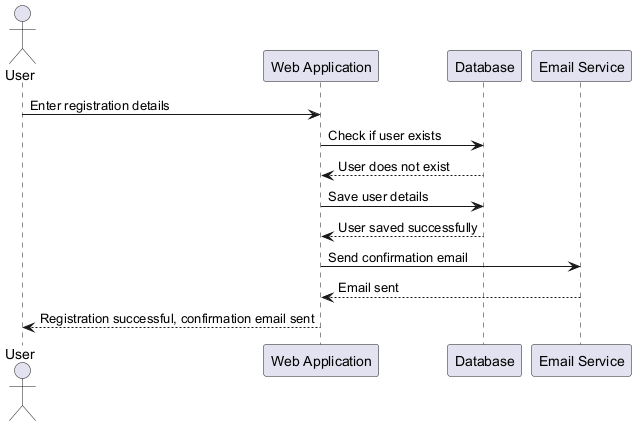

The diagram above was rendered by PlantUML. Its source (embedded in the PNG):
@startuml
actor User
participant "Web Application" as App
participant "Database" as DB
participant "Email Service" as Email

User -> App: Enter registration details
App -> DB: Check if user exists
DB --> App: User does not exist
App -> DB: Save user details
DB --> App: User saved successfully
App -> Email: Send confirmation email
Email --> App: Email sent
App --> User: Registration successful, confirmation email sent
@enduml